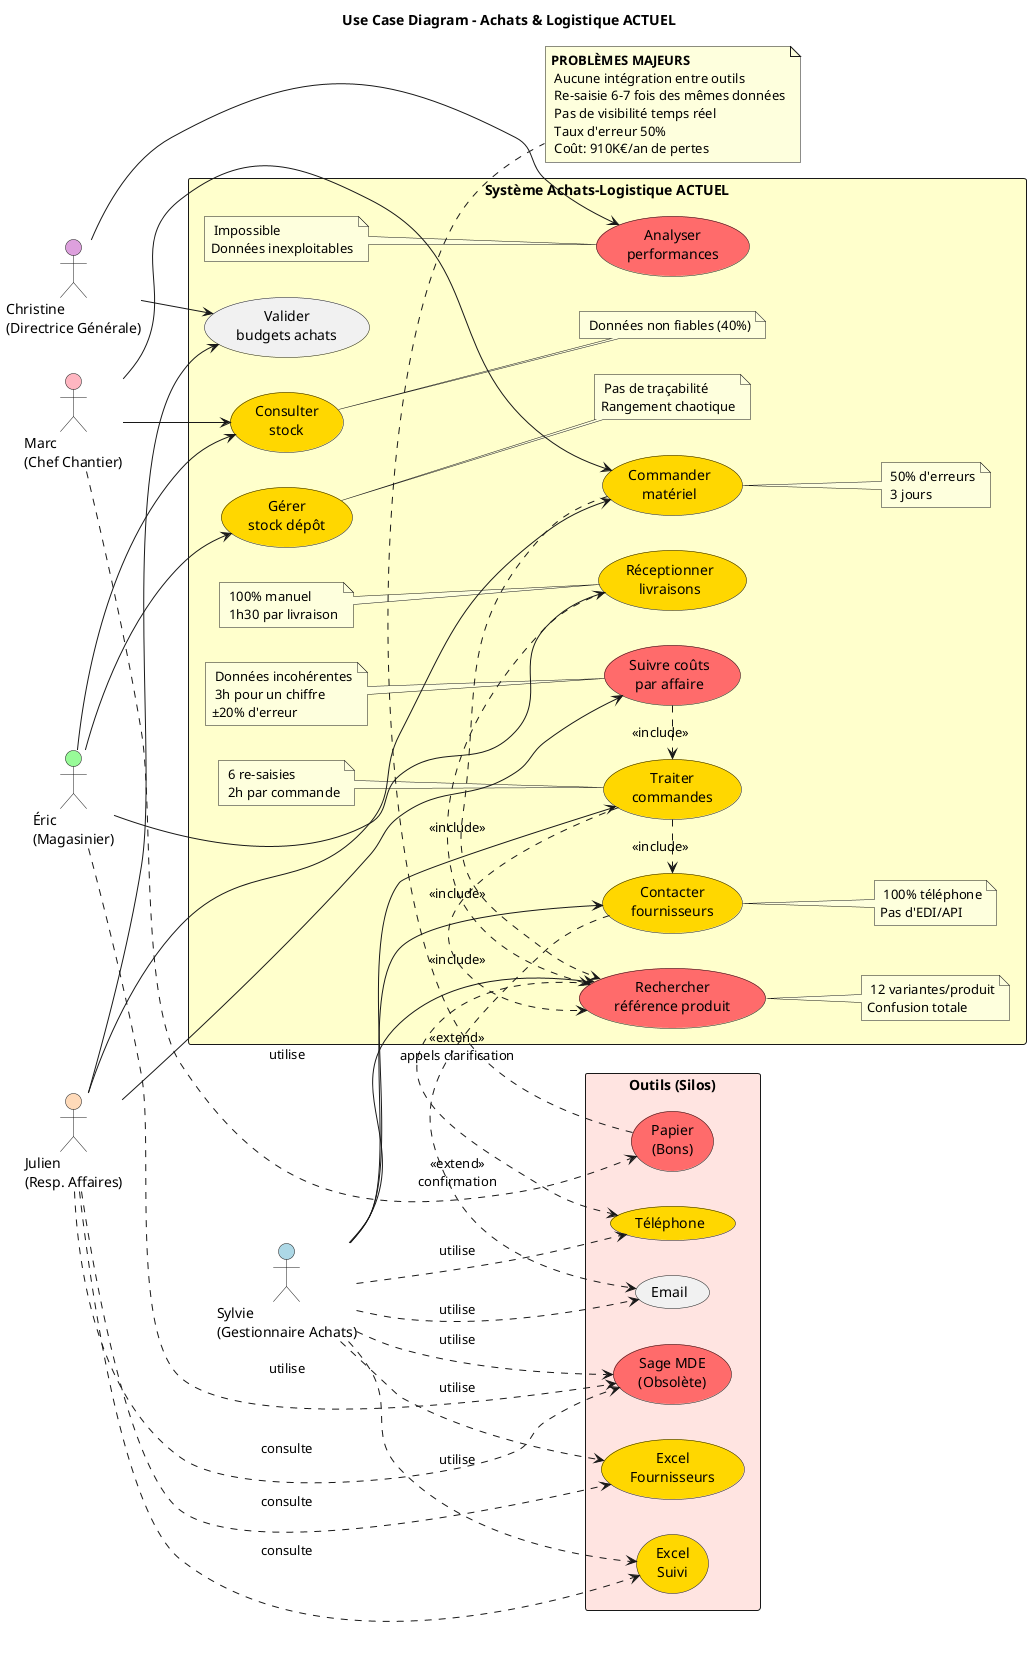

The diagram above was rendered by PlantUML. Its source (embedded in the PNG):
@startuml UseCase_Achats_Logistique

title Use Case Diagram - Achats & Logistique ACTUEL

left to right direction

actor "Marc\n(Chef Chantier)" as Marc #FFB6C1
actor "Sylvie\n(Gestionnaire Achats)" as Sylvie #ADD8E6
actor "Julien\n(Resp. Affaires)" as Julien #FFDAB9
actor "Éric\n(Magasinier)" as Eric #98FB98
actor "Christine\n(Directrice Générale)" as Christine #DDA0DD

rectangle "Système Achats-Logistique ACTUEL" #FFFFCC {

  usecase "Commander\nmatériel" as UC1 #FFD700
  note right of UC1
    🔴 50% d'erreurs
    ⏰ 3 jours
  end note

  usecase "Consulter\nstock" as UC2 #FFD700
  note right of UC2
    🔴 Données non fiables (40%)
  end note

  usecase "Traiter\ncommandes" as UC3 #FFD700
  note left of UC3
    🔴 6 re-saisies
    ⏰ 2h par commande
  end note

  usecase "Rechercher\nréférence produit" as UC4 #FF6B6B
  note right of UC4
    🔴 12 variantes/produit
    Confusion totale
  end note

  usecase "Réceptionner\nlivraisons" as UC5 #FFD700
  note left of UC5
    🔴 100% manuel
    ⏰ 1h30 par livraison
  end note

  usecase "Suivre coûts\npar affaire" as UC6 #FF6B6B
  note left of UC6
    🔴 Données incohérentes
    ⏰ 3h pour un chiffre
    ±20% d'erreur
  end note

  usecase "Gérer\nstock dépôt" as UC7 #FFD700
  note right of UC7
    🔴 Pas de traçabilité
    Rangement chaotique
  end note

  usecase "Contacter\nfournisseurs" as UC8 #FFD700
  note right of UC8
    🔴 100% téléphone
    Pas d'EDI/API
  end note

  usecase "Valider\nbudgets achats" as UC9

  usecase "Analyser\nperformances" as UC10 #FF6B6B
  note left of UC10
    🔴 Impossible
    Données inexploitables
  end note
}

rectangle "Outils (Silos)" #FFE4E1 {
  usecase "Sage MDE\n(Obsolète)" as Sage #FF6B6B
  usecase "Excel\nFournisseurs" as Excel1 #FFD700
  usecase "Excel\nSuivi" as Excel2 #FFD700
  usecase "Email" as Email
  usecase "Téléphone" as Tel #FFD700
  usecase "Papier\n(Bons)" as Paper #FF6B6B
}

' Relations Marc
Marc --> UC1
Marc --> UC2
Marc ..> Paper : utilise

' Relations Sylvie
Sylvie --> UC3
Sylvie --> UC4
Sylvie --> UC8
Sylvie ..> Sage : utilise
Sylvie ..> Excel1 : utilise
Sylvie ..> Excel2 : utilise
Sylvie ..> Email : utilise
Sylvie ..> Tel : utilise

' Relations Julien
Julien --> UC1
Julien --> UC6
Julien --> UC9
Julien ..> Sage : consulte
Julien ..> Excel1 : consulte
Julien ..> Excel2 : consulte

' Relations Éric
Eric --> UC5
Eric --> UC7
Eric --> UC2
Eric ..> Sage : utilise

' Relations Christine
Christine --> UC10
Christine --> UC9

' Includes
UC1 .> UC4 : <<include>>
UC3 .> UC4 : <<include>>
UC3 .> UC8 : <<include>>
UC5 .> UC4 : <<include>>
UC6 .> UC3 : <<include>>

' Extensions
UC4 .> Tel : <<extend>>\nappels clarification
UC8 .> Email : <<extend>>\nconfirmation

note bottom
  **PROBLÈMES MAJEURS**
  🔴 Aucune intégration entre outils
  🔴 Re-saisie 6-7 fois des mêmes données
  🔴 Pas de visibilité temps réel
  🔴 Taux d'erreur 50%
  💰 Coût: 910K€/an de pertes
end note

@enduml